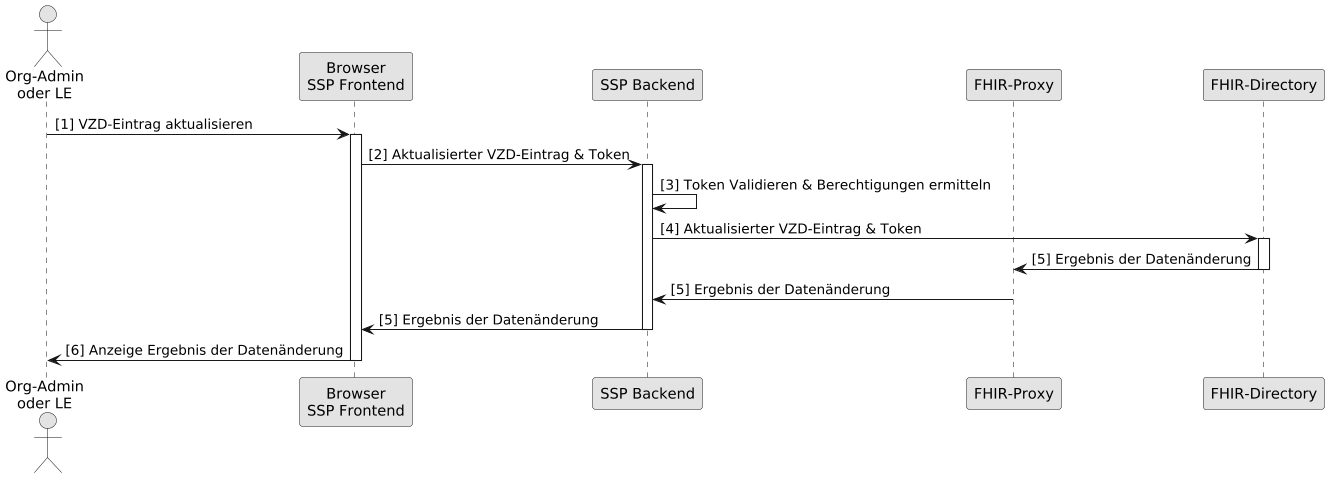

The diagram above was rendered by PlantUML. Its source (embedded in the PNG):
@startuml
skinparam dpi 100
skinparam WrapWidth 200
skinparam monochrome true

'title "FHIR-Directory, Sequenzdiagram SSP Datenänderung"
actor o as "Org-Admin\noder LE"
participant cl as "Browser\nSSP Frontend"
participant be as "SSP Backend"
participant fp as "FHIR-Proxy"
participant fd as "FHIR-Directory"


o -> cl: [1] VZD-Eintrag aktualisieren
activate cl
cl -> be: [2] Aktualisierter VZD-Eintrag & Token
activate be

be -> be: [3] Token Validieren & Berechtigungen ermitteln
be -> fd: [4] Aktualisierter VZD-Eintrag & Token

activate fd
fd -> fp: [5] Ergebnis der Datenänderung
deactivate fd
fp -> be: [5] Ergebnis der Datenänderung
deactivate fp
be -> cl: [5] Ergebnis der Datenänderung
deactivate be

cl -> o: [6] Anzeige Ergebnis der Datenänderung
deactivate cl

@enduml